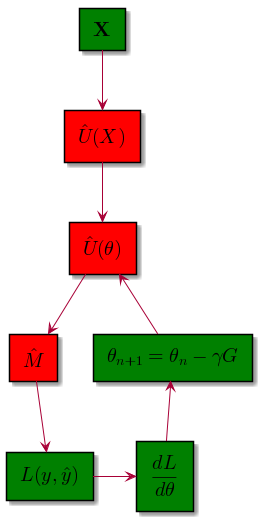

The diagram above was rendered by PlantUML. Its source (embedded in the PNG):
@startuml
rectangle "<latex>\mathbf{X}</latex>" as x #Green
rectangle "<latex>\hat{U}(X)</latex>" as ux #Red
rectangle "<latex>\hat{U}(\theta)</latex>" as ut #Red
rectangle "<latex>\hat{M}</latex>" as measure #Red
rectangle "<latex>L(y, \hat{y})</latex>" as loss #Green
rectangle "<latex>\frac{dL}{d\theta}</latex>" as grad #Green
rectangle "<latex>\theta_{n+1} = \theta_n - \gamma G</latex>" as upd #Green

x --> ux
ux --> ut
ut --> measure
measure --> loss
loss -> grad
upd <-- grad
ut <- upd
@enduml